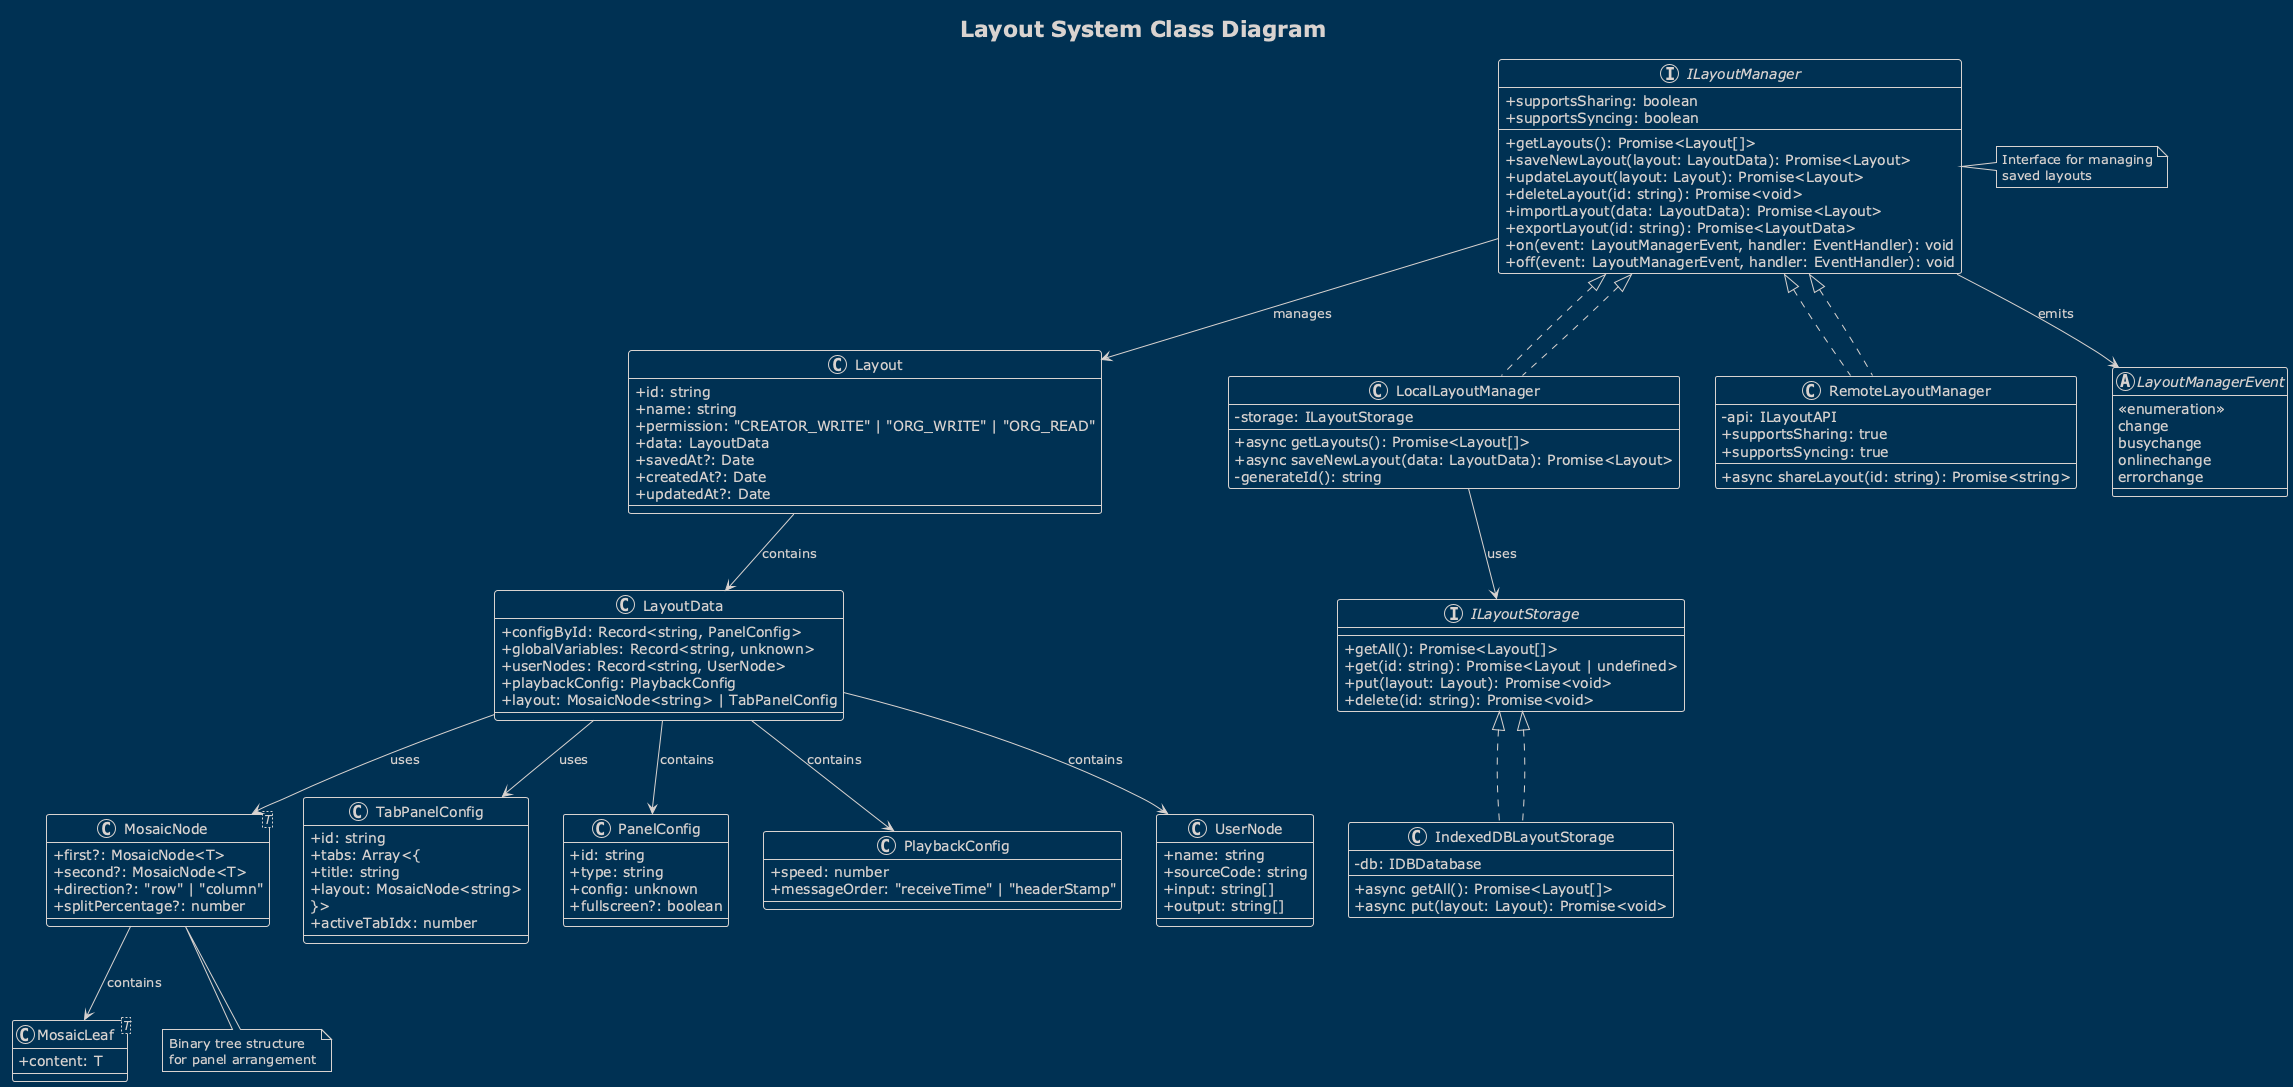

The diagram above was rendered by PlantUML. Its source (embedded in the PNG):
@startuml layout-class-diagram
!theme blueprint
skinparam classAttributeIconSize 0

title Layout System Class Diagram

interface ILayoutManager {
  + getLayouts(): Promise<Layout[]>
  + saveNewLayout(layout: LayoutData): Promise<Layout>
  + updateLayout(layout: Layout): Promise<Layout>
  + deleteLayout(id: string): Promise<void>
  + importLayout(data: LayoutData): Promise<Layout>
  + exportLayout(id: string): Promise<LayoutData>
  + supportsSharing: boolean
  + supportsSyncing: boolean
  + on(event: LayoutManagerEvent, handler: EventHandler): void
  + off(event: LayoutManagerEvent, handler: EventHandler): void
}

class Layout {
  + id: string
  + name: string
  + permission: "CREATOR_WRITE" | "ORG_WRITE" | "ORG_READ"
  + data: LayoutData
  + savedAt?: Date
  + createdAt?: Date
  + updatedAt?: Date
}

class LayoutData {
  + configById: Record<string, PanelConfig>
  + globalVariables: Record<string, unknown>
  + userNodes: Record<string, UserNode>
  + playbackConfig: PlaybackConfig
  + layout: MosaicNode<string> | TabPanelConfig
}

class MosaicNode<T> {
  + first?: MosaicNode<T>
  + second?: MosaicNode<T>
  + direction?: "row" | "column"
  + splitPercentage?: number
}

class MosaicLeaf<T> {
  + content: T
}

class TabPanelConfig {
  + id: string
  + tabs: Array<{
    + title: string
    + layout: MosaicNode<string>
  }>
  + activeTabIdx: number
}

class PanelConfig {
  + id: string
  + type: string
  + config: unknown
  + fullscreen?: boolean
}

class PlaybackConfig {
  + speed: number
  + messageOrder: "receiveTime" | "headerStamp"
}

class UserNode {
  + name: string
  + sourceCode: string
  + input: string[]
  + output: string[]
}

class LocalLayoutManager implements ILayoutManager {
  - storage: ILayoutStorage
  + async getLayouts(): Promise<Layout[]>
  + async saveNewLayout(data: LayoutData): Promise<Layout>
  - generateId(): string
}

class RemoteLayoutManager implements ILayoutManager {
  - api: ILayoutAPI
  + supportsSharing: true
  + supportsSyncing: true
  + async shareLayout(id: string): Promise<string>
}

interface ILayoutStorage {
  + getAll(): Promise<Layout[]>
  + get(id: string): Promise<Layout | undefined>
  + put(layout: Layout): Promise<void>
  + delete(id: string): Promise<void>
}

class IndexedDBLayoutStorage implements ILayoutStorage {
  - db: IDBDatabase
  + async getAll(): Promise<Layout[]>
  + async put(layout: Layout): Promise<void>
}

abstract class LayoutManagerEvent {
  <<enumeration>>
  change
  busychange
  onlinechange
  errorchange
}

ILayoutManager <|.. LocalLayoutManager
ILayoutManager <|.. RemoteLayoutManager
ILayoutManager --> Layout : manages
Layout --> LayoutData : contains
LayoutData --> MosaicNode : uses
LayoutData --> TabPanelConfig : uses
LayoutData --> PanelConfig : contains
LayoutData --> PlaybackConfig : contains
LayoutData --> UserNode : contains
MosaicNode --> MosaicLeaf : contains
LocalLayoutManager --> ILayoutStorage : uses
ILayoutStorage <|.. IndexedDBLayoutStorage
ILayoutManager --> LayoutManagerEvent : emits

note right of ILayoutManager
  Interface for managing
  saved layouts
end note

note bottom of MosaicNode
  Binary tree structure
  for panel arrangement
end note

@enduml